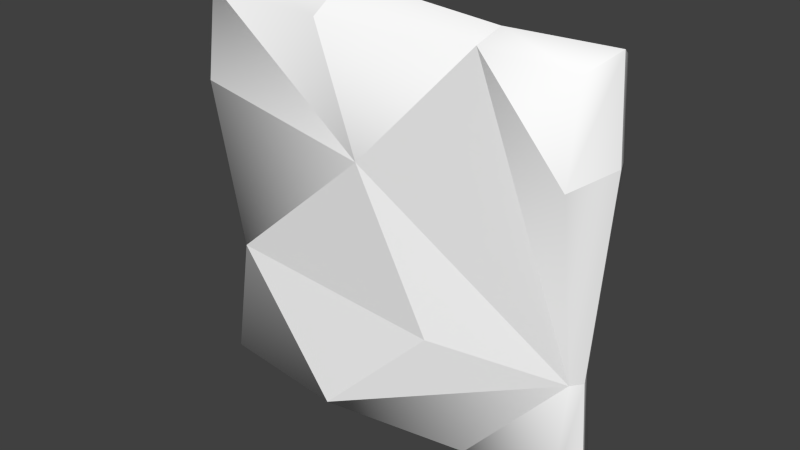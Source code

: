 # Source: LeftRightWalls.blend  (saved by Blender 2.76.0; exported with 4.5.12 LTS)
import bpy
from mathutils import Matrix  # noqa: F401  (used for matrix-valued properties, if any)

bpy.ops.wm.read_factory_settings(use_empty=True)
scene = bpy.context.scene
scene.name = 'Scene'

# ---- collections
col_collection_1 = bpy.data.collections.new('Collection 1'); scene.collection.children.link(col_collection_1)

# ---- materials (node trees are filled in below, after node groups)
mat_sm_caves_mid_material_005 = bpy.data.materials.new('SM_Caves_Mid_Material.005')
mat_sm_caves_mid_material_005.alpha_threshold = 0.0
mat_sm_caves_mid_material_005.use_transparent_shadow = False
mat_sm_caves_mid_material_005.diffuse_color = (1.0, 1.0, 1.0, 1.0)
mat_sm_caves_mid_material_005.roughness = 0.5
mat_sm_caves_mid_material_006 = bpy.data.materials.new('SM_Caves_Mid_Material.006')
mat_sm_caves_mid_material_006.alpha_threshold = 0.0
mat_sm_caves_mid_material_006.use_transparent_shadow = False
mat_sm_caves_mid_material_006.diffuse_color = (1.0, 1.0, 1.0, 1.0)
mat_sm_caves_mid_material_006.roughness = 0.5

# ---- material node trees

# ---- world
world_world = bpy.data.worlds.new('World'); scene.world = world_world
world_world.color = (0.05088, 0.05088, 0.05088)
world_world.use_sun_shadow = False
world_world.sun_shadow_jitter_overblur = 0.0
world_world.cycles.sampling_method = 'MANUAL'
world_world.cycles.sample_map_resolution = 256

# ---- meshes
me_untitled_004 = bpy.data.meshes.new('Untitled.004')
me_untitled_004.from_pydata([(-6.595, 16.62, 1.289), (15.04, -21.01, 2.873), (49.99, 50.1, 8.332), (49.99, 27.28, 11.44), (-50.01, 27.28, 11.44), (-50.01, 50.1, 8.332), (24.6, 50.1, 6.329), (49.99, -49.9, 8.332), (24.6, -49.9, 6.329), (49.99, -20.92, 3.803), (-50.01, -20.92, 3.803), (-50.01, -49.9, 8.332), (-6.595, 16.62, -1.289), (15.04, -21.01, -2.873), (49.99, 50.1, -8.332), (49.99, 27.28, -11.44), (-50.01, 27.28, -11.44), (-50.01, 50.1, -8.332), (24.6, 50.1, -6.329), (49.99, -49.9, -8.332), (24.6, -49.9, -6.329), (49.99, -20.92, -3.803), (-50.01, -20.92, -3.803), (-50.01, -49.9, -8.332), (-13.72, 50.1, -12.5), (-13.72, -49.9, -12.5), (-6.604, 16.72, -8.004), (15.03, -20.92, -9.588), (-16.81, 24.71, 0.0), (-1.46, 22.58, 0.0), (-13.88, 48.39, 0.0), (-29.56, 22.99, 0.0), (-12.24, 12.05, 0.0), (0.4921, 12.05, 0.0), (-0.7909, -21.62, 0.0), (24.11, -21.62, 0.0), (-12.63, -52.88, 0.0), (-15.6, -56.2, 0.0), (25.92, -52.91, 0.0), (53.75, -53.93, 0.0), (51.63, -21.7, -2.384e-07), (-54.03, -53.93, 0.0), (55.3, 30.07, 0.0), (53.75, 53.85, 0.0), (-51.77, -21.7, 0.0), (-15.6, 55.95, 0.0), (-54.03, 53.85, 0.0), (-55.7, 30.07, 0.0), (25.92, 52.89, 0.0), (-13.72, 50.1, 12.5), (-13.72, -49.9, 12.5), (-6.604, 16.72, 8.004), (15.03, -20.92, 9.588)], [], [(28, 31, 12), (4, 10, 51), (49, 5, 51), (9, 3, 6), (30, 28, 12), (30, 12, 29), (31, 32, 12), (9, 6, 51), (52, 9, 51), (34, 36, 13), (33, 29, 12), (34, 13, 12, 32), (36, 35, 13), (17, 26, 16), (20, 21, 19), (15, 18, 14), (21, 18, 15), (24, 26, 17), (24, 18, 26), (16, 26, 22), (22, 25, 23), (25, 21, 20), (22, 27, 25), (21, 26, 18), (22, 26, 27), (27, 26, 21), (25, 27, 21), (38, 37, 25, 20), (40, 39, 19, 21), (39, 38, 20, 19), (37, 41, 23, 25), (43, 42, 15, 14), (41, 44, 22, 23), (42, 40, 21, 15), (46, 45, 24, 17), (47, 46, 17, 16), (45, 48, 18, 24), (44, 47, 16, 22), (48, 43, 14, 18), (8, 7, 9), (49, 51, 6), (10, 11, 50), (50, 9, 52), (10, 52, 51), (50, 8, 9), (10, 50, 52), (13, 35, 33, 12), (5, 4, 51), (3, 2, 6), (31, 0, 32), (30, 29, 0), (40, 9, 7, 39), (37, 50, 11, 41), (28, 0, 31), (36, 1, 35), (33, 0, 29), (34, 1, 36), (34, 32, 0, 1), (39, 7, 8, 38), (30, 0, 28), (38, 8, 50, 37), (43, 2, 3, 42), (41, 11, 10, 44), (42, 3, 9, 40), (46, 5, 49, 45), (47, 4, 5, 46), (45, 49, 6, 48), (44, 10, 4, 47), (48, 6, 2, 43), (1, 0, 33, 35)])
me_untitled_004.polygons.foreach_set('use_smooth', [True] * 70)
_k = set([(0, 1), (0, 28), (0, 29), (0, 30), (0, 31), (0, 32), (0, 33), (1, 34), (1, 35), (1, 36), (2, 43), (3, 6), (3, 42), (4, 47), (4, 51), (5, 46), (5, 51), (6, 9), (6, 48), (6, 51), (7, 39), (8, 9), (8, 38), (9, 40), (9, 50), (9, 51), (9, 52), (10, 44), (10, 50), (10, 51), (10, 52), (11, 41), (12, 13), (12, 28), (12, 29), (12, 30), (12, 31), (12, 32), (12, 33), (13, 34), (13, 35), (13, 36), (14, 43), (15, 18), (15, 42), (16, 26), (16, 47), (17, 26), (17, 46), (18, 21), (18, 26), (18, 48), (19, 39), (20, 21), (20, 38), (21, 25), (21, 26), (21, 27), (21, 40), (22, 25), (22, 26), (22, 27), (22, 44), (23, 41), (24, 26), (24, 45), (25, 27), (25, 37), (26, 27), (37, 38), (37, 41), (37, 50), (38, 39), (39, 40), (40, 42), (41, 44), (42, 43), (43, 48), (44, 47), (45, 46), (45, 48), (45, 49), (46, 47), (49, 51), (50, 52), (51, 52)])
me_untitled_004.attributes.new('sharp_edge', 'BOOLEAN', 'EDGE').data.foreach_set('value', [ (min(e.vertices), max(e.vertices)) in _k for e in me_untitled_004.edges])
_uv = me_untitled_004.uv_layers.new(name='map1')
_uv.uv.foreach_set('vector', [0.1827, 0.174, 0.1872, 0.2012, 0.1995, 0.1525, 0.1728, 0.2581, 0.2905, 0.259, 0.1995, 0.1525, 0.1174, 0.169, 0.1172, 0.2572, 0.1995, 0.1525, 0.2922, 0.01505, 0.174, 0.01176, 0.119, 0.07536, 0.1334, 0.1658, 0.1827, 0.174, 0.1995, 0.1525, 0.1334, 0.1658, 0.1995, 0.1525, 0.1874, 0.1409, 0.1872, 0.2012, 0.2098, 0.1646, 0.1995, 0.1525, 0.2922, 0.01505, 0.119, 0.07536, 0.1995, 0.1525, 0.2921, 0.1009, 0.2922, 0.01505, 0.1995, 0.1525, 0.2917, 0.136, 0.3557, 0.1637, 0.2921, 0.1009, 0.21, 0.137, 0.1874, 0.1409, 0.1995, 0.1525, 0.2917, 0.136, 0.2921, 0.1009, 0.1995, 0.1525, 0.2098, 0.1646, 0.3557, 0.1637, 0.2921, 0.08192, 0.2921, 0.1009, 0.1172, 0.2572, 0.1995, 0.1525, 0.1728, 0.2581, 0.3625, 0.07659, 0.2922, 0.01505, 0.3632, 0.01494, 0.174, 0.01176, 0.119, 0.07536, 0.119, 0.01262, 0.2922, 0.01505, 0.119, 0.07536, 0.174, 0.01176, 0.1174, 0.169, 0.1995, 0.1525, 0.1172, 0.2572, 0.1174, 0.169, 0.119, 0.07536, 0.1995, 0.1525, 0.1728, 0.2581, 0.1995, 0.1525, 0.2905, 0.259, 0.2905, 0.259, 0.3626, 0.1705, 0.3614, 0.2587, 0.3626, 0.1705, 0.2922, 0.01505, 0.3625, 0.07659, 0.2905, 0.259, 0.2921, 0.1009, 0.3626, 0.1705, 0.2922, 0.01505, 0.1995, 0.1525, 0.119, 0.07536, 0.2905, 0.259, 0.1995, 0.1525, 0.2921, 0.1009, 0.2921, 0.1009, 0.1995, 0.1525, 0.2922, 0.01505, 0.3626, 0.1705, 0.2921, 0.1009, 0.2922, 0.01505, 0.3625, 0.07659, 0.3626, 0.1705, 0.3626, 0.1705, 0.3625, 0.07659, 0.2922, 0.01505, 0.3632, 0.01494, 0.3632, 0.01494, 0.2922, 0.01505, 0.3632, 0.01494, 0.3625, 0.07659, 0.3625, 0.07659, 0.3632, 0.01494, 0.3626, 0.1705, 0.3614, 0.2587, 0.3614, 0.2587, 0.3626, 0.1705, 0.119, 0.01262, 0.174, 0.01176, 0.174, 0.01176, 0.119, 0.01262, 0.3614, 0.2587, 0.2905, 0.259, 0.2905, 0.259, 0.3614, 0.2587, 0.174, 0.01176, 0.2922, 0.01505, 0.2922, 0.01505, 0.174, 0.01176, 0.1172, 0.2572, 0.1174, 0.169, 0.1174, 0.169, 0.1172, 0.2572, 0.1728, 0.2581, 0.1172, 0.2572, 0.1172, 0.2572, 0.1728, 0.2581, 0.1174, 0.169, 0.119, 0.07536, 0.119, 0.07536, 0.1174, 0.169, 0.2905, 0.259, 0.1728, 0.2581, 0.1728, 0.2581, 0.2905, 0.259, 0.119, 0.07536, 0.119, 0.01262, 0.119, 0.01262, 0.119, 0.07536, 0.3625, 0.07659, 0.3632, 0.01494, 0.2922, 0.01505, 0.1174, 0.169, 0.1995, 0.1525, 0.119, 0.07536, 0.2905, 0.259, 0.3614, 0.2587, 0.3626, 0.1705, 0.3626, 0.1705, 0.2922, 0.01505, 0.2921, 0.1009, 0.2905, 0.259, 0.2921, 0.1009, 0.1995, 0.1525, 0.3626, 0.1705, 0.3625, 0.07659, 0.2922, 0.01505, 0.2905, 0.259, 0.3626, 0.1705, 0.2921, 0.1009, 0.2921, 0.1009, 0.2921, 0.08192, 0.21, 0.137, 0.1995, 0.1525, 0.1172, 0.2572, 0.1728, 0.2581, 0.1995, 0.1525, 0.174, 0.01176, 0.119, 0.01262, 0.119, 0.07536, 0.1872, 0.2012, 0.1995, 0.1525, 0.2098, 0.1646, 0.1334, 0.1658, 0.1874, 0.1409, 0.1995, 0.1525, 0.2922, 0.01505, 0.2922, 0.01505, 0.3632, 0.01494, 0.3632, 0.01494, 0.3626, 0.1705, 0.3626, 0.1705, 0.3614, 0.2587, 0.3614, 0.2587, 0.1827, 0.174, 0.1995, 0.1525, 0.1872, 0.2012, 0.3557, 0.1637, 0.2921, 0.1009, 0.2921, 0.08192, 0.21, 0.137, 0.1995, 0.1525, 0.1874, 0.1409, 0.2917, 0.136, 0.2921, 0.1009, 0.3557, 0.1637, 0.2917, 0.136, 0.2098, 0.1646, 0.1995, 0.1525, 0.2921, 0.1009, 0.3632, 0.01494, 0.3632, 0.01494, 0.3625, 0.07659, 0.3625, 0.07659, 0.1334, 0.1658, 0.1995, 0.1525, 0.1827, 0.174, 0.3625, 0.07659, 0.3625, 0.07659, 0.3626, 0.1705, 0.3626, 0.1705, 0.119, 0.01262, 0.119, 0.01262, 0.174, 0.01176, 0.174, 0.01176, 0.3614, 0.2587, 0.3614, 0.2587, 0.2905, 0.259, 0.2905, 0.259, 0.174, 0.01176, 0.174, 0.01176, 0.2922, 0.01505, 0.2922, 0.01505, 0.1172, 0.2572, 0.1172, 0.2572, 0.1174, 0.169, 0.1174, 0.169, 0.1728, 0.2581, 0.1728, 0.2581, 0.1172, 0.2572, 0.1172, 0.2572, 0.1174, 0.169, 0.1174, 0.169, 0.119, 0.07536, 0.119, 0.07536, 0.2905, 0.259, 0.2905, 0.259, 0.1728, 0.2581, 0.1728, 0.2581, 0.119, 0.07536, 0.119, 0.07536, 0.119, 0.01262, 0.119, 0.01262, 0.2921, 0.1009, 0.1995, 0.1525, 0.21, 0.137, 0.2921, 0.08192])
me_untitled_004.materials.append(mat_sm_caves_mid_material_005)
me_untitled_004.materials.append(mat_sm_caves_mid_material_006)
me_untitled_004.use_remesh_preserve_volume = False
me_untitled_004.use_remesh_preserve_attributes = False
me_untitled_004.use_mirror_vertex_groups = False
me_untitled_004.update()
me_untitled_004.normals_split_custom_set([tuple(v) for v in zip(*[iter([0.1338, -0.991, 0.0, 0.1338, -0.991, 0.0, 0.01822, -0.135, 0.9907, -0.5731, -0.1283, 0.8094, -0.7052, -0.111, 0.7003, 0.04009, -0.1564, 0.9869, -0.1061, 0.371, 0.9226, -0.0753, 0.752, 0.6549, -0.1128, -0.1564, 0.9812, 0.8199, -0.0896, 0.5654, 0.266, -0.1509, 0.9521, -0.3214, -0.1482, 0.9353, 0.9924, -0.1228, 0.0, 0.9924, -0.1228, 0.0, 0.1142, -0.01414, 0.9934, -0.9011, -0.4336, 0.0, -0.1587, -0.07633, 0.9844, -0.9011, -0.4336, 0.0, 0.5339, 0.8456, 0.0, 0.5339, 0.8456, 0.0, 0.09834, 0.1558, 0.9829, 0.06621, -0.01182, 0.9977, 0.06621, -0.01182, 0.9977, 0.06621, -0.01182, 0.9977, 0.1618, 0.1341, 0.9777, 0.1618, 0.1341, 0.9777, 0.1618, 0.1341, 0.9777, 0.9352, -0.3542, 0.0, 0.9352, -0.3542, 0.0, 0.1806, -0.06841, 0.9812, -0.9832, -0.1823, 0.0, -0.9832, -0.1823, 0.0, -0.2022, -0.0375, 0.9786, 0.9468, 0.3219, 0.0, 0.176, 0.05982, 0.9826, 0.176, 0.05982, 0.9826, 0.9468, 0.3219, 0.0, -0.648, 0.7617, 0.0, -0.648, 0.7617, 0.0, -0.2674, 0.3143, 0.9109, -0.6804, 0.09892, -0.7261, 0.1106, 0.1342, -0.9848, -0.3562, 0.1261, -0.9259, -0.06123, -0.6275, -0.7762, 0.7166, 0.1077, -0.6891, 0.4136, -0.3705, -0.8317, 0.6073, 0.1072, -0.7872, -0.05299, 0.739, -0.6717, 0.4048, 0.4945, -0.7691, 0.8199, -0.0896, -0.5654, -0.3214, -0.1482, -0.9353, 0.266, -0.1509, -0.9521, -0.1061, 0.371, -0.9226, -0.1128, -0.1564, -0.9812, -0.0753, 0.752, -0.6549, 0.1338, 0.5415, -0.83, 0.1116, 0.7131, -0.6922, 0.1583, -0.09871, -0.9824, -0.5731, -0.1283, -0.8094, 0.04009, -0.1564, -0.9869, -0.7052, -0.111, -0.7003, -0.7025, 0.1099, -0.7031, -0.08698, -0.6482, -0.7565, -0.4805, -0.3646, -0.7976, 0.09849, -0.7854, -0.6111, 0.1589, -0.05327, -0.9859, 0.1375, -0.503, -0.8533, -0.08707, 0.1849, -0.9789, -0.08707, 0.1849, -0.9789, -0.08707, 0.1849, -0.9789, 0.06621, -0.01182, -0.9977, 0.06621, -0.01182, -0.9977, 0.06621, -0.01182, -0.9977, -0.08859, -0.009023, -0.996, -0.08859, -0.009023, -0.996, -0.08859, -0.009023, -0.996, 0.1618, 0.1341, -0.9777, 0.1618, 0.1341, -0.9777, 0.1618, 0.1341, -0.9777, 0.163, -0.06257, -0.9846, 0.163, -0.06257, -0.9846, 0.163, -0.06257, -0.9846, 0.07091, -0.8952, -0.44, 0.07091, -0.8952, -0.44, 0.09849, -0.7854, -0.6111, 0.1375, -0.503, -0.8533, 0.9206, 0.06028, -0.3857, 0.9206, 0.06028, -0.3857, 0.4136, -0.3705, -0.8317, 0.7166, 0.1077, -0.6891, -0.03337, -0.9055, -0.423, -0.03337, -0.9055, -0.423, -0.06123, -0.6275, -0.7762, 0.4136, -0.3705, -0.8317, -0.05235, -0.8888, -0.4553, -0.05235, -0.8888, -0.4553, -0.4805, -0.3646, -0.7976, -0.08698, -0.6482, -0.7565, 0.8999, 0.05886, -0.432, 0.8999, 0.05886, -0.432, 0.6073, 0.1072, -0.7872, 0.4048, 0.4945, -0.7691, -0.9103, 0.0639, -0.4089, -0.9103, 0.0639, -0.4089, -0.7025, 0.1099, -0.7031, -0.4805, -0.3646, -0.7976, 0.9111, -0.06451, -0.4071, 0.9111, -0.06451, -0.4071, 0.8199, -0.0896, -0.5654, 0.266, -0.1509, -0.9521, -0.0494, 0.9017, -0.4296, -0.0494, 0.9017, -0.4296, -0.1061, 0.371, -0.9226, -0.0753, 0.752, -0.6549, -0.8874, 0.06222, -0.4567, -0.8874, 0.06222, -0.4567, -0.6804, 0.09892, -0.7261, -0.3562, 0.1261, -0.9259, 0.06686, 0.9074, -0.4149, 0.06686, 0.9074, -0.4149, 0.1116, 0.7131, -0.6922, 0.1338, 0.5415, -0.83, -0.8998, -0.0683, -0.431, -0.8998, -0.0683, -0.431, -0.5731, -0.1283, -0.8094, -0.7052, -0.111, -0.7003, -0.03143, 0.9167, -0.3983, -0.03143, 0.9167, -0.3983, 0.4048, 0.4945, -0.7691, -0.05299, 0.739, -0.6717, -0.06123, -0.6275, 0.7762, 0.4136, -0.3705, 0.8317, 0.7166, 0.1077, 0.6891, 0.1338, 0.5415, 0.83, 0.1583, -0.09871, 0.9824, 0.1116, 0.7131, 0.6922, -0.7025, 0.1099, 0.7031, -0.4805, -0.3646, 0.7976, -0.08698, -0.6482, 0.7565, 0.163, -0.06257, 0.9846, 0.163, -0.06257, 0.9846, 0.163, -0.06257, 0.9846, -0.08859, -0.009023, 0.996, -0.08859, -0.009023, 0.996, -0.08859, -0.009023, 0.996, 0.09849, -0.7854, 0.6111, 0.1375, -0.503, 0.8533, 0.1589, -0.05327, 0.9859, -0.08707, 0.1849, 0.9789, -0.08707, 0.1849, 0.9789, -0.08707, 0.1849, 0.9789, -0.3079, -0.216, 0.9266, -0.8187, -0.5743, 0.0, -0.8187, -0.5743, 0.0, -0.3079, -0.216, 0.9266, -0.6804, 0.09892, 0.7261, -0.3562, 0.1261, 0.9259, 0.1106, 0.1342, 0.9848, 0.6073, 0.1072, 0.7872, 0.4048, 0.4945, 0.7691, -0.05299, 0.739, 0.6717, 0.5339, 0.8456, 0.0, 0.09834, 0.1558, -0.9829, 0.5339, 0.8456, 0.0, -0.9011, -0.4336, 0.0, -0.9011, -0.4336, 0.0, -0.1587, -0.07633, -0.9844, 0.9206, 0.06028, 0.3857, 0.7166, 0.1077, 0.6891, 0.4136, -0.3705, 0.8317, 0.9206, 0.06028, 0.3857, -0.05235, -0.8888, 0.4553, -0.08698, -0.6482, 0.7565, -0.4805, -0.3646, 0.7976, -0.05235, -0.8888, 0.4553, 0.1338, -0.991, 0.0, 0.01822, -0.135, -0.9907, 0.1338, -0.991, 0.0, -0.648, 0.7617, 0.0, -0.2674, 0.3143, -0.9109, -0.648, 0.7617, 0.0, -0.9832, -0.1823, 0.0, -0.2022, -0.0375, -0.9786, -0.9832, -0.1823, 0.0, 0.9352, -0.3542, 0.0, 0.1806, -0.06841, -0.9812, 0.9352, -0.3542, 0.0, 0.9468, 0.3219, 0.0, 0.9468, 0.3219, 0.0, 0.176, 0.05982, -0.9826, 0.176, 0.05982, -0.9826, -0.03337, -0.9055, 0.423, 0.4136, -0.3705, 0.8317, -0.06123, -0.6275, 0.7762, -0.03337, -0.9055, 0.423, 0.9924, -0.1228, 0.0, 0.1142, -0.01414, -0.9934, 0.9924, -0.1228, 0.0, 0.07091, -0.8952, 0.44, 0.1375, -0.503, 0.8533, 0.09849, -0.7854, 0.6111, 0.07091, -0.8952, 0.44, 0.8999, 0.05886, 0.432, 0.4048, 0.4945, 0.7691, 0.6073, 0.1072, 0.7872, 0.8999, 0.05886, 0.432, -0.9103, 0.0639, 0.4089, -0.4805, -0.3646, 0.7976, -0.7025, 0.1099, 0.7031, -0.9103, 0.0639, 0.4089, 0.9111, -0.06451, 0.4071, 0.266, -0.1509, 0.9521, 0.8199, -0.0896, 0.5654, 0.9111, -0.06451, 0.4071, -0.0494, 0.9017, 0.4296, -0.0753, 0.752, 0.6549, -0.1061, 0.371, 0.9226, -0.0494, 0.9017, 0.4296, -0.8874, 0.06222, 0.4567, -0.3562, 0.1261, 0.9259, -0.6804, 0.09892, 0.7261, -0.8874, 0.06222, 0.4567, 0.06686, 0.9074, 0.4149, 0.1338, 0.5415, 0.83, 0.1116, 0.7131, 0.6922, 0.06686, 0.9074, 0.4149, -0.8998, -0.0683, 0.431, -0.7052, -0.111, 0.7003, -0.5731, -0.1283, 0.8094, -0.8998, -0.0683, 0.431, -0.03143, 0.9167, 0.3983, -0.05299, 0.739, 0.6717, 0.4048, 0.4945, 0.7691, -0.03143, 0.9167, 0.3983, -0.3079, -0.216, -0.9266, -0.3079, -0.216, -0.9266, -0.8187, -0.5743, 0.0, -0.8187, -0.5743, 0.0])] * 3)])

# ---- objects
ob_pcube206_002 = bpy.data.objects.new('pCube206.002', me_untitled_004)

# ---- transforms, parenting, visibility, modifiers, constraints
ob_pcube206_002.location = (0.0, 0.0, 0.0)
ob_pcube206_002.rotation_euler = (1.571, -0.0, 0.0)
ob_pcube206_002.scale = (0.01, 0.01, 0.01)
ob_pcube206_002.color = (0.8, 0.8, 0.8, 1.0)
ob_pcube206_002.lineart.crease_threshold = 0.0

# ---- collection membership
col_collection_1.objects.link(ob_pcube206_002)

# ---- scene / render settings (as saved in the file)
scene.frame_start = 1; scene.frame_end = 250; scene.frame_set(4)
scene.render.engine = 'BLENDER_EEVEE_NEXT'
scene.render.resolution_percentage = 50
scene.render.dither_intensity = 0.0
scene.cycles.use_denoising = False
scene.cycles.samples = 10
scene.cycles.sampling_pattern = 'TABULATED_SOBOL'
scene.cycles.light_sampling_threshold = 0.0
scene.cycles.use_adaptive_sampling = False
scene.cycles.use_light_tree = False
scene.cycles.blur_glossy = 0.0
scene.cycles.pixel_filter_type = 'GAUSSIAN'
scene.cycles.sample_clamp_indirect = 0.0
scene.view_settings.view_transform = 'Standard'
bpy.context.view_layer.update()

# ---- added for rendering (the .blend has no active camera and no usable light): camera, sun
cam_auto = bpy.data.cameras.new('AutoCamera')
cam_auto.lens = 50.0
cam_auto.sensor_width = 36.0
cam_auto.clip_end = 1000.0
ob_auto_camera = bpy.data.objects.new('AutoCamera', cam_auto)
scene.collection.objects.link(ob_auto_camera)
ob_auto_camera.location = (1.47616, -1.77381, 1.18131)
ob_auto_camera.rotation_euler = (1.09748, -7.21219e-08, 0.694738)
scene.camera = ob_auto_camera
light_auto_sun = bpy.data.lights.new('AutoSun', 'SUN')
light_auto_sun.energy = 3.0
light_auto_sun.angle = 0.0523599
ob_auto_sun = bpy.data.objects.new('AutoSun', light_auto_sun)
scene.collection.objects.link(ob_auto_sun)
ob_auto_sun.rotation_euler = (0.872665, 0.174533, 0.523599)
bpy.context.view_layer.update()
